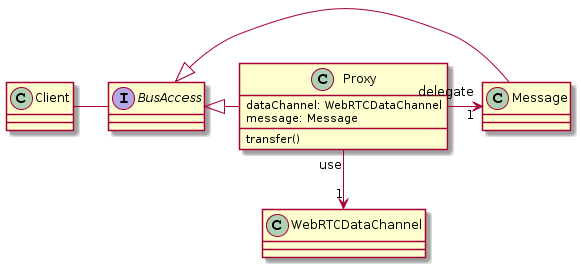

The diagram above was rendered by PlantUML. Its source (embedded in the PNG):
@startuml
Interface BusAccess

Class Proxy {
dataChannel: WebRTCDataChannel
message: Message
transfer()
}

Class Message
Class WebRTCDataChannel
Class Client

BusAccess <|- Proxy
BusAccess <|- Message

Proxy "delegate" --> "1" Message
Proxy "use" --> "1" WebRTCDataChannel
Client - BusAccess
@enduml